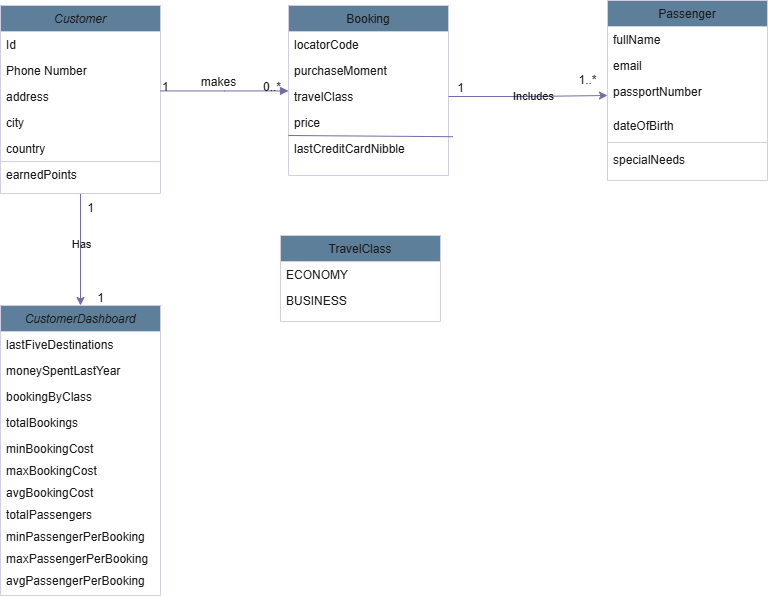

The diagram above was exported from draw.io. Its source (the exported page's mxGraphModel, read from the mxfile embedded in the PNG):
<mxGraphModel dx="1500" dy="746" grid="1" gridSize="10" guides="1" tooltips="1" connect="1" arrows="1" fold="1" page="1" pageScale="1" pageWidth="827" pageHeight="1169" math="0" shadow="0">
  <root>
    <mxCell id="WIyWlLk6GJQsqaUBKTNV-0" />
    <mxCell id="WIyWlLk6GJQsqaUBKTNV-1" parent="WIyWlLk6GJQsqaUBKTNV-0" />
    <mxCell id="kqYq4M_TDNg0acHqAy6D-31" style="edgeStyle=orthogonalEdgeStyle;rounded=0;orthogonalLoop=1;jettySize=auto;html=1;exitX=0.5;exitY=1;exitDx=0;exitDy=0;labelBackgroundColor=none;strokeColor=#736CA8;fontColor=default;" edge="1" parent="WIyWlLk6GJQsqaUBKTNV-1" source="zkfFHV4jXpPFQw0GAbJ--0" target="kqYq4M_TDNg0acHqAy6D-24">
      <mxGeometry relative="1" as="geometry" />
    </mxCell>
    <mxCell id="kqYq4M_TDNg0acHqAy6D-32" value="Has" style="edgeLabel;html=1;align=center;verticalAlign=middle;resizable=0;points=[];labelBackgroundColor=none;fontColor=#1A1A1A;" vertex="1" connectable="0" parent="kqYq4M_TDNg0acHqAy6D-31">
      <mxGeometry x="-0.1153" relative="1" as="geometry">
        <mxPoint as="offset" />
      </mxGeometry>
    </mxCell>
    <mxCell id="zkfFHV4jXpPFQw0GAbJ--0" value="Customer" style="swimlane;fontStyle=2;align=center;verticalAlign=top;childLayout=stackLayout;horizontal=1;startSize=26;horizontalStack=0;resizeParent=1;resizeLast=0;collapsible=1;marginBottom=0;rounded=0;shadow=0;strokeWidth=1;labelBackgroundColor=none;fillColor=#5D7F99;strokeColor=#D0CEE2;fontColor=#1A1A1A;" parent="WIyWlLk6GJQsqaUBKTNV-1" vertex="1">
      <mxGeometry x="220" y="120" width="160" height="188" as="geometry">
        <mxRectangle x="230" y="140" width="160" height="26" as="alternateBounds" />
      </mxGeometry>
    </mxCell>
    <mxCell id="zkfFHV4jXpPFQw0GAbJ--1" value="Id" style="text;align=left;verticalAlign=top;spacingLeft=4;spacingRight=4;overflow=hidden;rotatable=0;points=[[0,0.5],[1,0.5]];portConstraint=eastwest;labelBackgroundColor=none;fontColor=#1A1A1A;" parent="zkfFHV4jXpPFQw0GAbJ--0" vertex="1">
      <mxGeometry y="26" width="160" height="26" as="geometry" />
    </mxCell>
    <mxCell id="zkfFHV4jXpPFQw0GAbJ--2" value="Phone Number" style="text;align=left;verticalAlign=top;spacingLeft=4;spacingRight=4;overflow=hidden;rotatable=0;points=[[0,0.5],[1,0.5]];portConstraint=eastwest;rounded=0;shadow=0;html=0;labelBackgroundColor=none;fontColor=#1A1A1A;" parent="zkfFHV4jXpPFQw0GAbJ--0" vertex="1">
      <mxGeometry y="52" width="160" height="26" as="geometry" />
    </mxCell>
    <mxCell id="zkfFHV4jXpPFQw0GAbJ--3" value="address" style="text;align=left;verticalAlign=top;spacingLeft=4;spacingRight=4;overflow=hidden;rotatable=0;points=[[0,0.5],[1,0.5]];portConstraint=eastwest;rounded=0;shadow=0;html=0;labelBackgroundColor=none;fontColor=#1A1A1A;" parent="zkfFHV4jXpPFQw0GAbJ--0" vertex="1">
      <mxGeometry y="78" width="160" height="26" as="geometry" />
    </mxCell>
    <mxCell id="zkfFHV4jXpPFQw0GAbJ--5" value="city" style="text;align=left;verticalAlign=top;spacingLeft=4;spacingRight=4;overflow=hidden;rotatable=0;points=[[0,0.5],[1,0.5]];portConstraint=eastwest;labelBackgroundColor=none;fontColor=#1A1A1A;" parent="zkfFHV4jXpPFQw0GAbJ--0" vertex="1">
      <mxGeometry y="104" width="160" height="26" as="geometry" />
    </mxCell>
    <mxCell id="kqYq4M_TDNg0acHqAy6D-1" value="country" style="text;align=left;verticalAlign=top;spacingLeft=4;spacingRight=4;overflow=hidden;rotatable=0;points=[[0,0.5],[1,0.5]];portConstraint=eastwest;labelBackgroundColor=none;fontColor=#1A1A1A;" vertex="1" parent="zkfFHV4jXpPFQw0GAbJ--0">
      <mxGeometry y="130" width="160" height="22" as="geometry" />
    </mxCell>
    <mxCell id="kqYq4M_TDNg0acHqAy6D-5" value="" style="line;html=1;strokeWidth=1;align=left;verticalAlign=middle;spacingTop=-1;spacingLeft=3;spacingRight=3;rotatable=0;labelPosition=right;points=[];portConstraint=eastwest;labelBackgroundColor=none;fillColor=#5D7F99;strokeColor=#D0CEE2;fontColor=#1A1A1A;" vertex="1" parent="zkfFHV4jXpPFQw0GAbJ--0">
      <mxGeometry y="152" width="160" height="8" as="geometry" />
    </mxCell>
    <mxCell id="zkfFHV4jXpPFQw0GAbJ--6" value="Passenger" style="swimlane;fontStyle=0;align=center;verticalAlign=top;childLayout=stackLayout;horizontal=1;startSize=26;horizontalStack=0;resizeParent=1;resizeLast=0;collapsible=1;marginBottom=0;rounded=0;shadow=0;strokeWidth=1;labelBackgroundColor=none;fillColor=#5D7F99;strokeColor=#D0CEE2;fontColor=#1A1A1A;" parent="WIyWlLk6GJQsqaUBKTNV-1" vertex="1">
      <mxGeometry x="827" y="115" width="160" height="180" as="geometry">
        <mxRectangle x="130" y="380" width="160" height="26" as="alternateBounds" />
      </mxGeometry>
    </mxCell>
    <mxCell id="zkfFHV4jXpPFQw0GAbJ--7" value="fullName" style="text;align=left;verticalAlign=top;spacingLeft=4;spacingRight=4;overflow=hidden;rotatable=0;points=[[0,0.5],[1,0.5]];portConstraint=eastwest;labelBackgroundColor=none;fontColor=#1A1A1A;" parent="zkfFHV4jXpPFQw0GAbJ--6" vertex="1">
      <mxGeometry y="26" width="160" height="26" as="geometry" />
    </mxCell>
    <mxCell id="zkfFHV4jXpPFQw0GAbJ--8" value="email" style="text;align=left;verticalAlign=top;spacingLeft=4;spacingRight=4;overflow=hidden;rotatable=0;points=[[0,0.5],[1,0.5]];portConstraint=eastwest;rounded=0;shadow=0;html=0;labelBackgroundColor=none;fontColor=#1A1A1A;" parent="zkfFHV4jXpPFQw0GAbJ--6" vertex="1">
      <mxGeometry y="52" width="160" height="26" as="geometry" />
    </mxCell>
    <mxCell id="zkfFHV4jXpPFQw0GAbJ--10" value="passportNumber" style="text;align=left;verticalAlign=top;spacingLeft=4;spacingRight=4;overflow=hidden;rotatable=0;points=[[0,0.5],[1,0.5]];portConstraint=eastwest;fontStyle=0;labelBackgroundColor=none;fontColor=#1A1A1A;" parent="zkfFHV4jXpPFQw0GAbJ--6" vertex="1">
      <mxGeometry y="78" width="160" height="34" as="geometry" />
    </mxCell>
    <mxCell id="zkfFHV4jXpPFQw0GAbJ--11" value="dateOfBirth" style="text;align=left;verticalAlign=top;spacingLeft=4;spacingRight=4;overflow=hidden;rotatable=0;points=[[0,0.5],[1,0.5]];portConstraint=eastwest;labelBackgroundColor=none;fontColor=#1A1A1A;" parent="zkfFHV4jXpPFQw0GAbJ--6" vertex="1">
      <mxGeometry y="112" width="160" height="26" as="geometry" />
    </mxCell>
    <mxCell id="zkfFHV4jXpPFQw0GAbJ--9" value="" style="line;html=1;strokeWidth=1;align=left;verticalAlign=middle;spacingTop=-1;spacingLeft=3;spacingRight=3;rotatable=0;labelPosition=right;points=[];portConstraint=eastwest;labelBackgroundColor=none;fillColor=#5D7F99;strokeColor=#D0CEE2;fontColor=#1A1A1A;" parent="zkfFHV4jXpPFQw0GAbJ--6" vertex="1">
      <mxGeometry y="138" width="160" height="8" as="geometry" />
    </mxCell>
    <mxCell id="kqYq4M_TDNg0acHqAy6D-6" value="specialNeeds" style="text;align=left;verticalAlign=top;spacingLeft=4;spacingRight=4;overflow=hidden;rotatable=0;points=[[0,0.5],[1,0.5]];portConstraint=eastwest;fontStyle=0;labelBackgroundColor=none;fontColor=#1A1A1A;" vertex="1" parent="zkfFHV4jXpPFQw0GAbJ--6">
      <mxGeometry y="146" width="160" height="26" as="geometry" />
    </mxCell>
    <mxCell id="zkfFHV4jXpPFQw0GAbJ--13" value="TravelClass" style="swimlane;fontStyle=0;align=center;verticalAlign=top;childLayout=stackLayout;horizontal=1;startSize=26;horizontalStack=0;resizeParent=1;resizeLast=0;collapsible=1;marginBottom=0;rounded=0;shadow=0;strokeWidth=1;labelBackgroundColor=none;fillColor=#5D7F99;strokeColor=#D0CEE2;fontColor=#1A1A1A;" parent="WIyWlLk6GJQsqaUBKTNV-1" vertex="1">
      <mxGeometry x="500" y="350" width="160" height="86" as="geometry">
        <mxRectangle x="340" y="380" width="170" height="26" as="alternateBounds" />
      </mxGeometry>
    </mxCell>
    <mxCell id="zkfFHV4jXpPFQw0GAbJ--14" value="ECONOMY" style="text;align=left;verticalAlign=top;spacingLeft=4;spacingRight=4;overflow=hidden;rotatable=0;points=[[0,0.5],[1,0.5]];portConstraint=eastwest;labelBackgroundColor=none;fontColor=#1A1A1A;" parent="zkfFHV4jXpPFQw0GAbJ--13" vertex="1">
      <mxGeometry y="26" width="160" height="26" as="geometry" />
    </mxCell>
    <mxCell id="kqYq4M_TDNg0acHqAy6D-3" value="BUSINESS" style="text;align=left;verticalAlign=top;spacingLeft=4;spacingRight=4;overflow=hidden;rotatable=0;points=[[0,0.5],[1,0.5]];portConstraint=eastwest;labelBackgroundColor=none;fontColor=#1A1A1A;" vertex="1" parent="zkfFHV4jXpPFQw0GAbJ--13">
      <mxGeometry y="52" width="160" height="26" as="geometry" />
    </mxCell>
    <mxCell id="zkfFHV4jXpPFQw0GAbJ--17" value="Booking" style="swimlane;fontStyle=0;align=center;verticalAlign=top;childLayout=stackLayout;horizontal=1;startSize=26;horizontalStack=0;resizeParent=1;resizeLast=0;collapsible=1;marginBottom=0;rounded=0;shadow=0;strokeWidth=1;labelBackgroundColor=none;fillColor=#5D7F99;strokeColor=#D0CEE2;fontColor=#1A1A1A;" parent="WIyWlLk6GJQsqaUBKTNV-1" vertex="1">
      <mxGeometry x="508" y="120" width="160" height="170" as="geometry">
        <mxRectangle x="550" y="140" width="160" height="26" as="alternateBounds" />
      </mxGeometry>
    </mxCell>
    <mxCell id="zkfFHV4jXpPFQw0GAbJ--18" value="locatorCode" style="text;align=left;verticalAlign=top;spacingLeft=4;spacingRight=4;overflow=hidden;rotatable=0;points=[[0,0.5],[1,0.5]];portConstraint=eastwest;labelBackgroundColor=none;fontColor=#1A1A1A;" parent="zkfFHV4jXpPFQw0GAbJ--17" vertex="1">
      <mxGeometry y="26" width="160" height="26" as="geometry" />
    </mxCell>
    <mxCell id="zkfFHV4jXpPFQw0GAbJ--19" value="purchaseMoment" style="text;align=left;verticalAlign=top;spacingLeft=4;spacingRight=4;overflow=hidden;rotatable=0;points=[[0,0.5],[1,0.5]];portConstraint=eastwest;rounded=0;shadow=0;html=0;labelBackgroundColor=none;fontColor=#1A1A1A;" parent="zkfFHV4jXpPFQw0GAbJ--17" vertex="1">
      <mxGeometry y="52" width="160" height="26" as="geometry" />
    </mxCell>
    <mxCell id="zkfFHV4jXpPFQw0GAbJ--20" value="travelClass" style="text;align=left;verticalAlign=top;spacingLeft=4;spacingRight=4;overflow=hidden;rotatable=0;points=[[0,0.5],[1,0.5]];portConstraint=eastwest;rounded=0;shadow=0;html=0;labelBackgroundColor=none;fontColor=#1A1A1A;" parent="zkfFHV4jXpPFQw0GAbJ--17" vertex="1">
      <mxGeometry y="78" width="160" height="26" as="geometry" />
    </mxCell>
    <mxCell id="zkfFHV4jXpPFQw0GAbJ--21" value="price" style="text;align=left;verticalAlign=top;spacingLeft=4;spacingRight=4;overflow=hidden;rotatable=0;points=[[0,0.5],[1,0.5]];portConstraint=eastwest;rounded=0;shadow=0;html=0;labelBackgroundColor=none;fontColor=#1A1A1A;" parent="zkfFHV4jXpPFQw0GAbJ--17" vertex="1">
      <mxGeometry y="104" width="160" height="26" as="geometry" />
    </mxCell>
    <mxCell id="kqYq4M_TDNg0acHqAy6D-8" value="" style="edgeStyle=none;orthogonalLoop=1;jettySize=auto;html=1;rounded=0;entryX=1.028;entryY=0.046;entryDx=0;entryDy=0;entryPerimeter=0;endArrow=none;startFill=0;labelBackgroundColor=none;strokeColor=#736CA8;fontColor=default;" edge="1" parent="zkfFHV4jXpPFQw0GAbJ--17" target="zkfFHV4jXpPFQw0GAbJ--22">
      <mxGeometry width="80" relative="1" as="geometry">
        <mxPoint y="130" as="sourcePoint" />
        <mxPoint x="80" y="130" as="targetPoint" />
        <Array as="points" />
      </mxGeometry>
    </mxCell>
    <mxCell id="zkfFHV4jXpPFQw0GAbJ--22" value="lastCreditCardNibble" style="text;align=left;verticalAlign=top;spacingLeft=4;spacingRight=4;overflow=hidden;rotatable=0;points=[[0,0.5],[1,0.5]];portConstraint=eastwest;rounded=0;shadow=0;html=0;labelBackgroundColor=none;fontColor=#1A1A1A;" parent="zkfFHV4jXpPFQw0GAbJ--17" vertex="1">
      <mxGeometry y="130" width="160" height="26" as="geometry" />
    </mxCell>
    <mxCell id="zkfFHV4jXpPFQw0GAbJ--26" value="" style="endArrow=block;shadow=0;strokeWidth=1;rounded=0;curved=0;endFill=1;edgeStyle=elbowEdgeStyle;elbow=vertical;labelBackgroundColor=none;strokeColor=#736CA8;fontColor=default;" parent="WIyWlLk6GJQsqaUBKTNV-1" source="zkfFHV4jXpPFQw0GAbJ--0" target="zkfFHV4jXpPFQw0GAbJ--17" edge="1">
      <mxGeometry x="0.5" y="41" relative="1" as="geometry">
        <mxPoint x="380" y="192" as="sourcePoint" />
        <mxPoint x="540" y="192" as="targetPoint" />
        <mxPoint x="-40" y="32" as="offset" />
      </mxGeometry>
    </mxCell>
    <mxCell id="zkfFHV4jXpPFQw0GAbJ--27" value="1" style="resizable=0;align=left;verticalAlign=bottom;labelBackgroundColor=none;fontSize=12;fillColor=#5D7F99;strokeColor=#D0CEE2;fontColor=#1A1A1A;" parent="zkfFHV4jXpPFQw0GAbJ--26" connectable="0" vertex="1">
      <mxGeometry x="-1" relative="1" as="geometry">
        <mxPoint y="4" as="offset" />
      </mxGeometry>
    </mxCell>
    <mxCell id="zkfFHV4jXpPFQw0GAbJ--28" value="0..*" style="resizable=0;align=right;verticalAlign=bottom;labelBackgroundColor=none;fontSize=12;fillColor=#5D7F99;strokeColor=#D0CEE2;fontColor=#1A1A1A;" parent="zkfFHV4jXpPFQw0GAbJ--26" connectable="0" vertex="1">
      <mxGeometry x="1" relative="1" as="geometry">
        <mxPoint x="-7" y="4" as="offset" />
      </mxGeometry>
    </mxCell>
    <mxCell id="zkfFHV4jXpPFQw0GAbJ--29" value="makes" style="text;html=1;resizable=0;points=[];;align=center;verticalAlign=middle;labelBackgroundColor=none;rounded=0;shadow=0;strokeWidth=1;fontSize=12;fontColor=#1A1A1A;" parent="zkfFHV4jXpPFQw0GAbJ--26" vertex="1" connectable="0">
      <mxGeometry x="0.5" y="49" relative="1" as="geometry">
        <mxPoint x="-38" y="40" as="offset" />
      </mxGeometry>
    </mxCell>
    <mxCell id="kqYq4M_TDNg0acHqAy6D-2" value="earnedPoints" style="text;align=left;verticalAlign=top;spacingLeft=4;spacingRight=4;overflow=hidden;rotatable=0;points=[[0,0.5],[1,0.5]];portConstraint=eastwest;labelBackgroundColor=none;fontColor=#1A1A1A;" vertex="1" parent="WIyWlLk6GJQsqaUBKTNV-1">
      <mxGeometry x="220" y="276" width="160" height="26" as="geometry" />
    </mxCell>
    <mxCell id="kqYq4M_TDNg0acHqAy6D-9" style="edgeStyle=orthogonalEdgeStyle;rounded=0;orthogonalLoop=1;jettySize=auto;html=1;exitX=1;exitY=0.5;exitDx=0;exitDy=0;entryX=0;entryY=0.5;entryDx=0;entryDy=0;labelBackgroundColor=none;strokeColor=#736CA8;fontColor=default;" edge="1" parent="WIyWlLk6GJQsqaUBKTNV-1" source="zkfFHV4jXpPFQw0GAbJ--20" target="zkfFHV4jXpPFQw0GAbJ--10">
      <mxGeometry relative="1" as="geometry" />
    </mxCell>
    <mxCell id="kqYq4M_TDNg0acHqAy6D-10" value="Includes" style="edgeLabel;html=1;align=center;verticalAlign=middle;resizable=0;points=[];labelBackgroundColor=none;fontColor=#1A1A1A;" vertex="1" connectable="0" parent="kqYq4M_TDNg0acHqAy6D-9">
      <mxGeometry x="0.0677" relative="1" as="geometry">
        <mxPoint as="offset" />
      </mxGeometry>
    </mxCell>
    <mxCell id="kqYq4M_TDNg0acHqAy6D-11" value="1" style="text;html=1;align=center;verticalAlign=middle;resizable=0;points=[];autosize=1;strokeColor=none;fillColor=none;labelBackgroundColor=none;fontColor=#1A1A1A;" vertex="1" parent="WIyWlLk6GJQsqaUBKTNV-1">
      <mxGeometry x="665" y="188" width="30" height="30" as="geometry" />
    </mxCell>
    <mxCell id="kqYq4M_TDNg0acHqAy6D-13" value="1..*" style="text;html=1;align=center;verticalAlign=middle;resizable=0;points=[];autosize=1;strokeColor=none;fillColor=none;labelBackgroundColor=none;fontColor=#1A1A1A;" vertex="1" parent="WIyWlLk6GJQsqaUBKTNV-1">
      <mxGeometry x="787" y="180" width="40" height="30" as="geometry" />
    </mxCell>
    <mxCell id="kqYq4M_TDNg0acHqAy6D-24" value="CustomerDashboard" style="swimlane;fontStyle=2;align=center;verticalAlign=top;childLayout=stackLayout;horizontal=1;startSize=26;horizontalStack=0;resizeParent=1;resizeLast=0;collapsible=1;marginBottom=0;rounded=0;shadow=0;strokeWidth=1;labelBackgroundColor=none;fillColor=#5D7F99;strokeColor=#D0CEE2;fontColor=#1A1A1A;" vertex="1" parent="WIyWlLk6GJQsqaUBKTNV-1">
      <mxGeometry x="220" y="420" width="160" height="290" as="geometry">
        <mxRectangle x="230" y="140" width="160" height="26" as="alternateBounds" />
      </mxGeometry>
    </mxCell>
    <mxCell id="kqYq4M_TDNg0acHqAy6D-25" value="lastFiveDestinations" style="text;align=left;verticalAlign=top;spacingLeft=4;spacingRight=4;overflow=hidden;rotatable=0;points=[[0,0.5],[1,0.5]];portConstraint=eastwest;labelBackgroundColor=none;fontColor=#1A1A1A;" vertex="1" parent="kqYq4M_TDNg0acHqAy6D-24">
      <mxGeometry y="26" width="160" height="26" as="geometry" />
    </mxCell>
    <mxCell id="kqYq4M_TDNg0acHqAy6D-26" value="moneySpentLastYear" style="text;align=left;verticalAlign=top;spacingLeft=4;spacingRight=4;overflow=hidden;rotatable=0;points=[[0,0.5],[1,0.5]];portConstraint=eastwest;rounded=0;shadow=0;html=0;labelBackgroundColor=none;fontColor=#1A1A1A;" vertex="1" parent="kqYq4M_TDNg0acHqAy6D-24">
      <mxGeometry y="52" width="160" height="26" as="geometry" />
    </mxCell>
    <mxCell id="kqYq4M_TDNg0acHqAy6D-27" value="bookingByClass" style="text;align=left;verticalAlign=top;spacingLeft=4;spacingRight=4;overflow=hidden;rotatable=0;points=[[0,0.5],[1,0.5]];portConstraint=eastwest;rounded=0;shadow=0;html=0;labelBackgroundColor=none;fontColor=#1A1A1A;" vertex="1" parent="kqYq4M_TDNg0acHqAy6D-24">
      <mxGeometry y="78" width="160" height="26" as="geometry" />
    </mxCell>
    <mxCell id="kqYq4M_TDNg0acHqAy6D-28" value="totalBookings" style="text;align=left;verticalAlign=top;spacingLeft=4;spacingRight=4;overflow=hidden;rotatable=0;points=[[0,0.5],[1,0.5]];portConstraint=eastwest;labelBackgroundColor=none;fontColor=#1A1A1A;" vertex="1" parent="kqYq4M_TDNg0acHqAy6D-24">
      <mxGeometry y="104" width="160" height="26" as="geometry" />
    </mxCell>
    <mxCell id="kqYq4M_TDNg0acHqAy6D-29" value="minBookingCost" style="text;align=left;verticalAlign=top;spacingLeft=4;spacingRight=4;overflow=hidden;rotatable=0;points=[[0,0.5],[1,0.5]];portConstraint=eastwest;labelBackgroundColor=none;fontColor=#1A1A1A;" vertex="1" parent="kqYq4M_TDNg0acHqAy6D-24">
      <mxGeometry y="130" width="160" height="22" as="geometry" />
    </mxCell>
    <mxCell id="kqYq4M_TDNg0acHqAy6D-35" value="maxBookingCost" style="text;align=left;verticalAlign=top;spacingLeft=4;spacingRight=4;overflow=hidden;rotatable=0;points=[[0,0.5],[1,0.5]];portConstraint=eastwest;labelBackgroundColor=none;fontColor=#1A1A1A;" vertex="1" parent="kqYq4M_TDNg0acHqAy6D-24">
      <mxGeometry y="152" width="160" height="22" as="geometry" />
    </mxCell>
    <mxCell id="kqYq4M_TDNg0acHqAy6D-36" value="avgBookingCost" style="text;align=left;verticalAlign=top;spacingLeft=4;spacingRight=4;overflow=hidden;rotatable=0;points=[[0,0.5],[1,0.5]];portConstraint=eastwest;labelBackgroundColor=none;fontColor=#1A1A1A;" vertex="1" parent="kqYq4M_TDNg0acHqAy6D-24">
      <mxGeometry y="174" width="160" height="22" as="geometry" />
    </mxCell>
    <mxCell id="kqYq4M_TDNg0acHqAy6D-38" value="totalPassengers" style="text;align=left;verticalAlign=top;spacingLeft=4;spacingRight=4;overflow=hidden;rotatable=0;points=[[0,0.5],[1,0.5]];portConstraint=eastwest;labelBackgroundColor=none;fontColor=#1A1A1A;" vertex="1" parent="kqYq4M_TDNg0acHqAy6D-24">
      <mxGeometry y="196" width="160" height="22" as="geometry" />
    </mxCell>
    <mxCell id="kqYq4M_TDNg0acHqAy6D-37" value="minPassengerPerBooking" style="text;align=left;verticalAlign=top;spacingLeft=4;spacingRight=4;overflow=hidden;rotatable=0;points=[[0,0.5],[1,0.5]];portConstraint=eastwest;labelBackgroundColor=none;fontColor=#1A1A1A;" vertex="1" parent="kqYq4M_TDNg0acHqAy6D-24">
      <mxGeometry y="218" width="160" height="22" as="geometry" />
    </mxCell>
    <mxCell id="kqYq4M_TDNg0acHqAy6D-39" value="maxPassengerPerBooking" style="text;align=left;verticalAlign=top;spacingLeft=4;spacingRight=4;overflow=hidden;rotatable=0;points=[[0,0.5],[1,0.5]];portConstraint=eastwest;labelBackgroundColor=none;fontColor=#1A1A1A;" vertex="1" parent="kqYq4M_TDNg0acHqAy6D-24">
      <mxGeometry y="240" width="160" height="22" as="geometry" />
    </mxCell>
    <mxCell id="kqYq4M_TDNg0acHqAy6D-40" value="avgPassengerPerBooking" style="text;align=left;verticalAlign=top;spacingLeft=4;spacingRight=4;overflow=hidden;rotatable=0;points=[[0,0.5],[1,0.5]];portConstraint=eastwest;labelBackgroundColor=none;fontColor=#1A1A1A;" vertex="1" parent="kqYq4M_TDNg0acHqAy6D-24">
      <mxGeometry y="262" width="160" height="22" as="geometry" />
    </mxCell>
    <mxCell id="kqYq4M_TDNg0acHqAy6D-33" value="1" style="text;html=1;align=center;verticalAlign=middle;resizable=0;points=[];autosize=1;strokeColor=none;fillColor=none;labelBackgroundColor=none;fontColor=#1A1A1A;" vertex="1" parent="WIyWlLk6GJQsqaUBKTNV-1">
      <mxGeometry x="295" y="308" width="30" height="30" as="geometry" />
    </mxCell>
    <mxCell id="kqYq4M_TDNg0acHqAy6D-34" value="1" style="text;html=1;align=center;verticalAlign=middle;resizable=0;points=[];autosize=1;strokeColor=none;fillColor=none;labelBackgroundColor=none;fontColor=#1A1A1A;" vertex="1" parent="WIyWlLk6GJQsqaUBKTNV-1">
      <mxGeometry x="305" y="398" width="30" height="30" as="geometry" />
    </mxCell>
  </root>
</mxGraphModel>